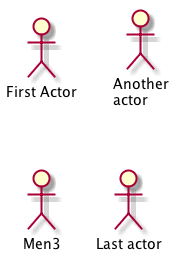

The diagram above was rendered by PlantUML. Its source (embedded in the PNG):
@startuml

:First Actor:
:Another\nactor: as Men2  
actor Men3
actor :Last actor: as Men4

@enduml